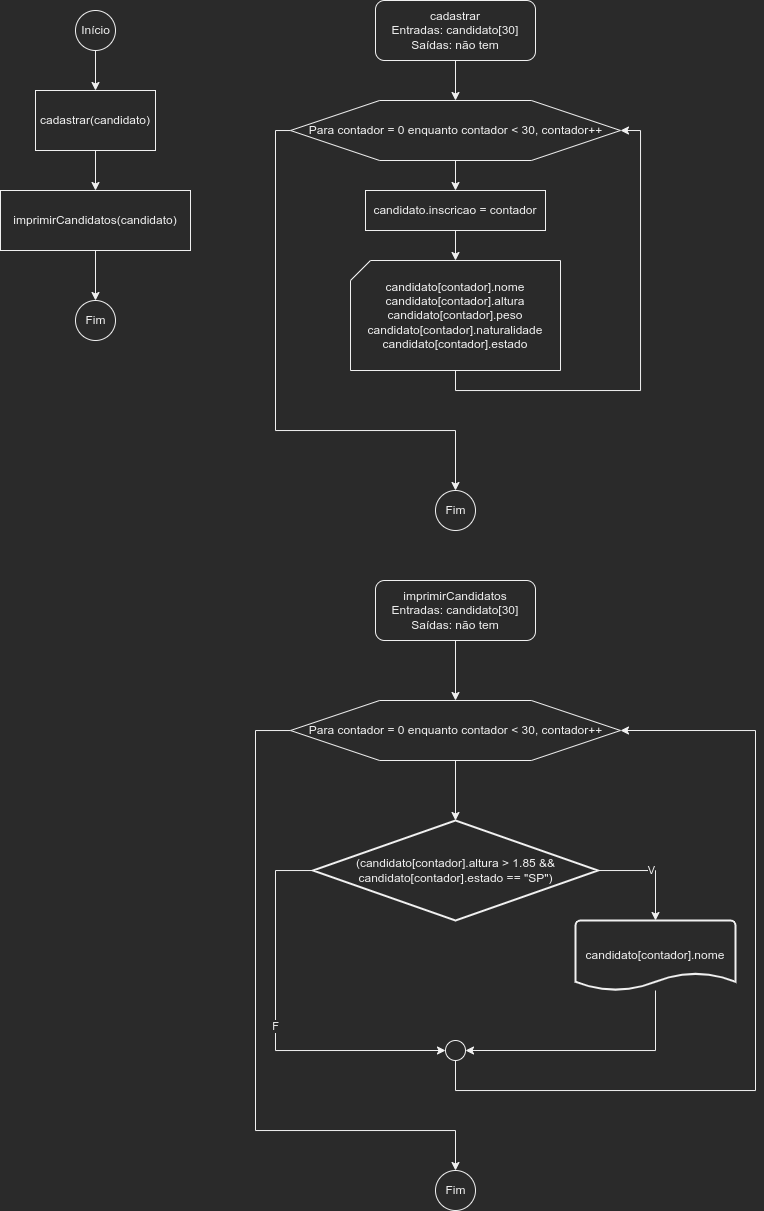

The diagram above was exported from draw.io. Its source (the exported page's mxGraphModel, read from the mxfile embedded in the PNG):
<mxGraphModel dx="498" dy="595" grid="1" gridSize="10" guides="1" tooltips="1" connect="1" arrows="1" fold="1" page="1" pageScale="1" pageWidth="827" pageHeight="1169" math="0" shadow="0">
  <root>
    <mxCell id="0" />
    <mxCell id="1" parent="0" />
    <mxCell id="0PyFrHKyMIfjcXsMgpuV-5" value="" style="edgeStyle=orthogonalEdgeStyle;rounded=0;orthogonalLoop=1;jettySize=auto;html=1;" parent="1" source="0PyFrHKyMIfjcXsMgpuV-1" target="0PyFrHKyMIfjcXsMgpuV-2" edge="1">
      <mxGeometry relative="1" as="geometry" />
    </mxCell>
    <mxCell id="0PyFrHKyMIfjcXsMgpuV-1" value="Início" style="verticalLabelPosition=middle;verticalAlign=middle;html=1;shape=mxgraph.flowchart.on-page_reference;labelPosition=center;align=center;" parent="1" vertex="1">
      <mxGeometry x="100" y="20" width="40" height="40" as="geometry" />
    </mxCell>
    <mxCell id="0PyFrHKyMIfjcXsMgpuV-6" value="" style="edgeStyle=orthogonalEdgeStyle;rounded=0;orthogonalLoop=1;jettySize=auto;html=1;" parent="1" source="0PyFrHKyMIfjcXsMgpuV-2" target="0PyFrHKyMIfjcXsMgpuV-3" edge="1">
      <mxGeometry relative="1" as="geometry" />
    </mxCell>
    <mxCell id="0PyFrHKyMIfjcXsMgpuV-2" value="cadastrar(candidato)" style="rounded=0;whiteSpace=wrap;html=1;" parent="1" vertex="1">
      <mxGeometry x="60" y="100" width="120" height="60" as="geometry" />
    </mxCell>
    <mxCell id="0PyFrHKyMIfjcXsMgpuV-7" value="" style="edgeStyle=orthogonalEdgeStyle;rounded=0;orthogonalLoop=1;jettySize=auto;html=1;" parent="1" source="0PyFrHKyMIfjcXsMgpuV-3" target="0PyFrHKyMIfjcXsMgpuV-4" edge="1">
      <mxGeometry relative="1" as="geometry" />
    </mxCell>
    <mxCell id="0PyFrHKyMIfjcXsMgpuV-3" value="imprimirCandidatos(candidato)" style="rounded=0;whiteSpace=wrap;html=1;" parent="1" vertex="1">
      <mxGeometry x="25" y="200" width="190" height="60" as="geometry" />
    </mxCell>
    <mxCell id="0PyFrHKyMIfjcXsMgpuV-4" value="Fim" style="verticalLabelPosition=middle;verticalAlign=middle;html=1;shape=mxgraph.flowchart.on-page_reference;labelPosition=center;align=center;" parent="1" vertex="1">
      <mxGeometry x="100" y="310" width="40" height="40" as="geometry" />
    </mxCell>
    <mxCell id="0PyFrHKyMIfjcXsMgpuV-10" value="" style="edgeStyle=orthogonalEdgeStyle;rounded=0;orthogonalLoop=1;jettySize=auto;html=1;" parent="1" source="0PyFrHKyMIfjcXsMgpuV-8" target="0PyFrHKyMIfjcXsMgpuV-9" edge="1">
      <mxGeometry relative="1" as="geometry" />
    </mxCell>
    <mxCell id="0PyFrHKyMIfjcXsMgpuV-8" value="cadastrar&lt;br&gt;Entradas: candidato[30]&lt;br&gt;Saídas: não tem" style="rounded=1;whiteSpace=wrap;html=1;" parent="1" vertex="1">
      <mxGeometry x="400" y="10" width="160" height="60" as="geometry" />
    </mxCell>
    <mxCell id="0PyFrHKyMIfjcXsMgpuV-12" value="" style="edgeStyle=orthogonalEdgeStyle;rounded=0;orthogonalLoop=1;jettySize=auto;html=1;" parent="1" source="0PyFrHKyMIfjcXsMgpuV-9" target="0PyFrHKyMIfjcXsMgpuV-11" edge="1">
      <mxGeometry relative="1" as="geometry" />
    </mxCell>
    <mxCell id="cO4HV6mS8fuuM2_NkoOd-4" style="edgeStyle=orthogonalEdgeStyle;rounded=0;orthogonalLoop=1;jettySize=auto;html=1;entryX=0.5;entryY=0;entryDx=0;entryDy=0;entryPerimeter=0;" edge="1" parent="1" source="0PyFrHKyMIfjcXsMgpuV-9" target="cO4HV6mS8fuuM2_NkoOd-3">
      <mxGeometry relative="1" as="geometry">
        <Array as="points">
          <mxPoint x="300" y="140" />
          <mxPoint x="300" y="440" />
          <mxPoint x="480" y="440" />
        </Array>
      </mxGeometry>
    </mxCell>
    <mxCell id="0PyFrHKyMIfjcXsMgpuV-9" value="Para contador = 0 enquanto contador &amp;lt; 30, contador++" style="verticalLabelPosition=middle;verticalAlign=middle;html=1;shape=hexagon;perimeter=hexagonPerimeter2;arcSize=6;size=0.27;labelPosition=center;align=center;" parent="1" vertex="1">
      <mxGeometry x="315" y="110" width="330" height="60" as="geometry" />
    </mxCell>
    <mxCell id="cO4HV6mS8fuuM2_NkoOd-1" value="" style="edgeStyle=orthogonalEdgeStyle;rounded=0;orthogonalLoop=1;jettySize=auto;html=1;" edge="1" parent="1" source="0PyFrHKyMIfjcXsMgpuV-11" target="0PyFrHKyMIfjcXsMgpuV-13">
      <mxGeometry relative="1" as="geometry" />
    </mxCell>
    <mxCell id="0PyFrHKyMIfjcXsMgpuV-11" value="candidato.inscricao = contador" style="rounded=0;whiteSpace=wrap;html=1;" parent="1" vertex="1">
      <mxGeometry x="390" y="200" width="180" height="40" as="geometry" />
    </mxCell>
    <mxCell id="cO4HV6mS8fuuM2_NkoOd-2" style="edgeStyle=orthogonalEdgeStyle;rounded=0;orthogonalLoop=1;jettySize=auto;html=1;entryX=1;entryY=0.5;entryDx=0;entryDy=0;" edge="1" parent="1" source="0PyFrHKyMIfjcXsMgpuV-13" target="0PyFrHKyMIfjcXsMgpuV-9">
      <mxGeometry relative="1" as="geometry">
        <Array as="points">
          <mxPoint x="480" y="400" />
          <mxPoint x="665" y="400" />
          <mxPoint x="665" y="140" />
        </Array>
      </mxGeometry>
    </mxCell>
    <mxCell id="0PyFrHKyMIfjcXsMgpuV-13" value="candidato[contador].nome&lt;br&gt;candidato[contador].altura&lt;br&gt;candidato[contador].peso&lt;br&gt;candidato[contador].naturalidade&lt;br&gt;candidato[contador].estado" style="verticalLabelPosition=middle;verticalAlign=middle;html=1;shape=card;whiteSpace=wrap;size=20;arcSize=12;labelPosition=center;align=center;" parent="1" vertex="1">
      <mxGeometry x="375" y="270" width="210" height="110" as="geometry" />
    </mxCell>
    <mxCell id="cO4HV6mS8fuuM2_NkoOd-3" value="Fim" style="verticalLabelPosition=middle;verticalAlign=middle;html=1;shape=mxgraph.flowchart.on-page_reference;labelPosition=center;align=center;" vertex="1" parent="1">
      <mxGeometry x="460" y="500" width="40" height="40" as="geometry" />
    </mxCell>
    <mxCell id="cO4HV6mS8fuuM2_NkoOd-10" value="" style="edgeStyle=orthogonalEdgeStyle;rounded=0;orthogonalLoop=1;jettySize=auto;html=1;" edge="1" parent="1" source="cO4HV6mS8fuuM2_NkoOd-5" target="cO4HV6mS8fuuM2_NkoOd-7">
      <mxGeometry relative="1" as="geometry" />
    </mxCell>
    <mxCell id="cO4HV6mS8fuuM2_NkoOd-5" value="imprimirCandidatos&lt;br&gt;Entradas: candidato[30]&lt;br&gt;Saídas: não tem" style="rounded=1;whiteSpace=wrap;html=1;" vertex="1" parent="1">
      <mxGeometry x="400" y="590" width="160" height="60" as="geometry" />
    </mxCell>
    <mxCell id="cO4HV6mS8fuuM2_NkoOd-9" value="" style="edgeStyle=orthogonalEdgeStyle;rounded=0;orthogonalLoop=1;jettySize=auto;html=1;" edge="1" parent="1" source="cO4HV6mS8fuuM2_NkoOd-7" target="cO4HV6mS8fuuM2_NkoOd-8">
      <mxGeometry relative="1" as="geometry" />
    </mxCell>
    <mxCell id="cO4HV6mS8fuuM2_NkoOd-19" style="edgeStyle=orthogonalEdgeStyle;rounded=0;orthogonalLoop=1;jettySize=auto;html=1;entryX=0.5;entryY=0;entryDx=0;entryDy=0;entryPerimeter=0;" edge="1" parent="1" source="cO4HV6mS8fuuM2_NkoOd-7" target="cO4HV6mS8fuuM2_NkoOd-18">
      <mxGeometry relative="1" as="geometry">
        <Array as="points">
          <mxPoint x="280" y="740" />
          <mxPoint x="280" y="1140" />
          <mxPoint x="480" y="1140" />
        </Array>
      </mxGeometry>
    </mxCell>
    <mxCell id="cO4HV6mS8fuuM2_NkoOd-7" value="Para contador = 0 enquanto contador &amp;lt; 30, contador++" style="verticalLabelPosition=middle;verticalAlign=middle;html=1;shape=hexagon;perimeter=hexagonPerimeter2;arcSize=6;size=0.27;labelPosition=center;align=center;" vertex="1" parent="1">
      <mxGeometry x="315" y="710" width="330" height="60" as="geometry" />
    </mxCell>
    <mxCell id="cO4HV6mS8fuuM2_NkoOd-13" value="V" style="edgeStyle=orthogonalEdgeStyle;rounded=0;orthogonalLoop=1;jettySize=auto;html=1;" edge="1" parent="1" source="cO4HV6mS8fuuM2_NkoOd-8" target="cO4HV6mS8fuuM2_NkoOd-12">
      <mxGeometry relative="1" as="geometry">
        <Array as="points">
          <mxPoint x="680" y="880" />
        </Array>
      </mxGeometry>
    </mxCell>
    <mxCell id="cO4HV6mS8fuuM2_NkoOd-16" value="F" style="edgeStyle=orthogonalEdgeStyle;rounded=0;orthogonalLoop=1;jettySize=auto;html=1;entryX=0;entryY=0.5;entryDx=0;entryDy=0;entryPerimeter=0;" edge="1" parent="1" source="cO4HV6mS8fuuM2_NkoOd-8" target="cO4HV6mS8fuuM2_NkoOd-14">
      <mxGeometry relative="1" as="geometry">
        <Array as="points">
          <mxPoint x="300" y="880" />
          <mxPoint x="300" y="1060" />
        </Array>
      </mxGeometry>
    </mxCell>
    <mxCell id="cO4HV6mS8fuuM2_NkoOd-8" value="(candidato[contador].altura &amp;gt; 1.85 &amp;amp;&amp;amp; candidato[contador].estado == &quot;SP&quot;)" style="strokeWidth=2;html=1;shape=mxgraph.flowchart.decision;whiteSpace=wrap;" vertex="1" parent="1">
      <mxGeometry x="337.5" y="830" width="285" height="100" as="geometry" />
    </mxCell>
    <mxCell id="cO4HV6mS8fuuM2_NkoOd-15" style="edgeStyle=orthogonalEdgeStyle;rounded=0;orthogonalLoop=1;jettySize=auto;html=1;entryX=1;entryY=0.5;entryDx=0;entryDy=0;entryPerimeter=0;" edge="1" parent="1" source="cO4HV6mS8fuuM2_NkoOd-12" target="cO4HV6mS8fuuM2_NkoOd-14">
      <mxGeometry relative="1" as="geometry">
        <Array as="points">
          <mxPoint x="680" y="1060" />
        </Array>
      </mxGeometry>
    </mxCell>
    <mxCell id="cO4HV6mS8fuuM2_NkoOd-12" value="candidato[contador].nome" style="strokeWidth=2;html=1;shape=mxgraph.flowchart.document2;whiteSpace=wrap;size=0.25;" vertex="1" parent="1">
      <mxGeometry x="600" y="930" width="160" height="70" as="geometry" />
    </mxCell>
    <mxCell id="cO4HV6mS8fuuM2_NkoOd-17" style="edgeStyle=orthogonalEdgeStyle;rounded=0;orthogonalLoop=1;jettySize=auto;html=1;entryX=1;entryY=0.5;entryDx=0;entryDy=0;" edge="1" parent="1" source="cO4HV6mS8fuuM2_NkoOd-14" target="cO4HV6mS8fuuM2_NkoOd-7">
      <mxGeometry relative="1" as="geometry">
        <Array as="points">
          <mxPoint x="480" y="1100" />
          <mxPoint x="780" y="1100" />
          <mxPoint x="780" y="740" />
        </Array>
      </mxGeometry>
    </mxCell>
    <mxCell id="cO4HV6mS8fuuM2_NkoOd-14" value="" style="verticalLabelPosition=bottom;verticalAlign=top;html=1;shape=mxgraph.flowchart.on-page_reference;" vertex="1" parent="1">
      <mxGeometry x="470" y="1050" width="20" height="20" as="geometry" />
    </mxCell>
    <mxCell id="cO4HV6mS8fuuM2_NkoOd-18" value="Fim" style="verticalLabelPosition=middle;verticalAlign=middle;html=1;shape=mxgraph.flowchart.on-page_reference;labelPosition=center;align=center;" vertex="1" parent="1">
      <mxGeometry x="460" y="1180" width="40" height="40" as="geometry" />
    </mxCell>
  </root>
</mxGraphModel>